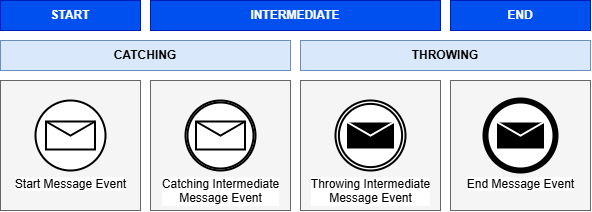

The diagram above was exported from draw.io. Its source (the exported page's mxGraphModel, read from the mxfile embedded in the PNG):
<mxGraphModel dx="592" dy="680" grid="1" gridSize="10" guides="1" tooltips="1" connect="1" arrows="1" fold="1" page="1" pageScale="1" pageWidth="850" pageHeight="1100" math="0" shadow="0">
  <root>
    <mxCell id="0" />
    <mxCell id="1" parent="0" />
    <mxCell id="45" value="" style="rounded=0;whiteSpace=wrap;html=1;fillColor=#f5f5f5;strokeColor=#666666;fontColor=#333333;" vertex="1" parent="1">
      <mxGeometry x="230" y="320" width="140" height="130" as="geometry" />
    </mxCell>
    <mxCell id="46" value="" style="rounded=0;whiteSpace=wrap;html=1;fillColor=#f5f5f5;strokeColor=#666666;fontColor=#333333;" vertex="1" parent="1">
      <mxGeometry x="380" y="320" width="140" height="130" as="geometry" />
    </mxCell>
    <mxCell id="47" value="" style="rounded=0;whiteSpace=wrap;html=1;fillColor=#f5f5f5;strokeColor=#666666;fontColor=#333333;" vertex="1" parent="1">
      <mxGeometry x="530" y="320" width="140" height="130" as="geometry" />
    </mxCell>
    <mxCell id="44" value="" style="rounded=0;whiteSpace=wrap;html=1;fillColor=#f5f5f5;strokeColor=#666666;fontColor=#333333;" vertex="1" parent="1">
      <mxGeometry x="80" y="320" width="140" height="130" as="geometry" />
    </mxCell>
    <mxCell id="37" value="CATCHING" style="rounded=0;whiteSpace=wrap;html=1;fillColor=#dae8fc;strokeColor=#6c8ebf;fontStyle=1" vertex="1" parent="1">
      <mxGeometry x="80" y="280" width="290" height="30" as="geometry" />
    </mxCell>
    <mxCell id="38" value="THROWING" style="rounded=0;whiteSpace=wrap;html=1;fillColor=#dae8fc;strokeColor=#6c8ebf;fontStyle=1" vertex="1" parent="1">
      <mxGeometry x="380" y="280" width="290" height="30" as="geometry" />
    </mxCell>
    <mxCell id="39" value="Start Message Event" style="points=[[0.145,0.145,0],[0.5,0,0],[0.855,0.145,0],[1,0.5,0],[0.855,0.855,0],[0.5,1,0],[0.145,0.855,0],[0,0.5,0]];shape=mxgraph.bpmn.event;html=1;verticalLabelPosition=bottom;labelBackgroundColor=#ffffff;verticalAlign=top;align=center;perimeter=ellipsePerimeter;outlineConnect=0;aspect=fixed;outline=standard;symbol=message;strokeWidth=2;fontStyle=0" vertex="1" parent="1">
      <mxGeometry x="115" y="340" width="70" height="70" as="geometry" />
    </mxCell>
    <mxCell id="41" value="Catching Intermediate&lt;div&gt;Message Event&lt;/div&gt;" style="points=[[0.145,0.145,0],[0.5,0,0],[0.855,0.145,0],[1,0.5,0],[0.855,0.855,0],[0.5,1,0],[0.145,0.855,0],[0,0.5,0]];shape=mxgraph.bpmn.event;html=1;verticalLabelPosition=bottom;labelBackgroundColor=#ffffff;verticalAlign=top;align=center;perimeter=ellipsePerimeter;outlineConnect=0;aspect=fixed;outline=catching;symbol=message;strokeWidth=2;fontStyle=0" vertex="1" parent="1">
      <mxGeometry x="265" y="340" width="70" height="70" as="geometry" />
    </mxCell>
    <mxCell id="42" value="Throwing Intermediate&lt;div&gt;Message Event&lt;/div&gt;" style="points=[[0.145,0.145,0],[0.5,0,0],[0.855,0.145,0],[1,0.5,0],[0.855,0.855,0],[0.5,1,0],[0.145,0.855,0],[0,0.5,0]];shape=mxgraph.bpmn.event;html=1;verticalLabelPosition=bottom;labelBackgroundColor=#ffffff;verticalAlign=top;align=center;perimeter=ellipsePerimeter;outlineConnect=0;aspect=fixed;outline=throwing;symbol=message;strokeWidth=2;fontStyle=0" vertex="1" parent="1">
      <mxGeometry x="415" y="340" width="70" height="70" as="geometry" />
    </mxCell>
    <mxCell id="43" value="End Message Event" style="points=[[0.145,0.145,0],[0.5,0,0],[0.855,0.145,0],[1,0.5,0],[0.855,0.855,0],[0.5,1,0],[0.145,0.855,0],[0,0.5,0]];shape=mxgraph.bpmn.event;html=1;verticalLabelPosition=bottom;labelBackgroundColor=#ffffff;verticalAlign=top;align=center;perimeter=ellipsePerimeter;outlineConnect=0;aspect=fixed;outline=end;symbol=message;strokeWidth=2;fontStyle=0" vertex="1" parent="1">
      <mxGeometry x="565" y="340" width="70" height="70" as="geometry" />
    </mxCell>
    <mxCell id="34" value="START" style="rounded=0;whiteSpace=wrap;html=1;fillColor=#0050ef;strokeColor=#001DBC;fontColor=#ffffff;fontStyle=1" vertex="1" parent="1">
      <mxGeometry x="80" y="240" width="140" height="30" as="geometry" />
    </mxCell>
    <mxCell id="35" value="INTERMEDIATE" style="rounded=0;whiteSpace=wrap;html=1;fillColor=#0050ef;strokeColor=#001DBC;fontColor=#ffffff;fontStyle=1" vertex="1" parent="1">
      <mxGeometry x="230" y="240" width="290" height="30" as="geometry" />
    </mxCell>
    <mxCell id="36" value="END" style="rounded=0;whiteSpace=wrap;html=1;fillColor=#0050ef;strokeColor=#001DBC;fontColor=#ffffff;fontStyle=1" vertex="1" parent="1">
      <mxGeometry x="530" y="240" width="140" height="30" as="geometry" />
    </mxCell>
  </root>
</mxGraphModel>